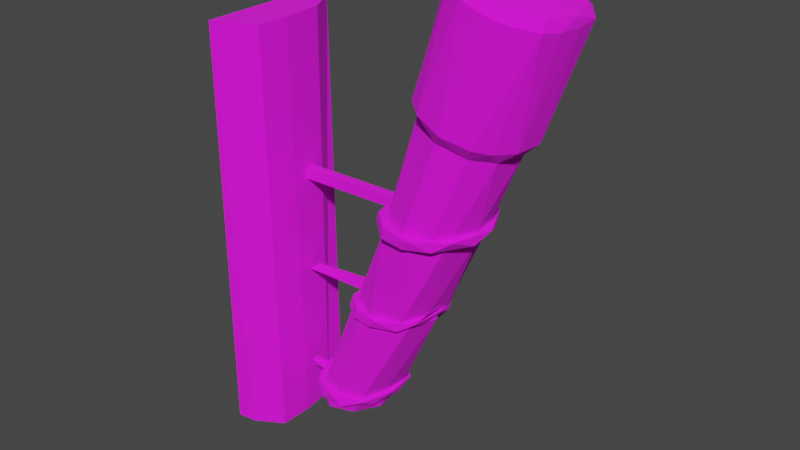 # Source: TorchA.blend  (saved by Blender 3.3.6; exported with 4.5.12 LTS)
import bpy
from mathutils import Matrix  # noqa: F401  (used for matrix-valued properties, if any)

bpy.ops.wm.read_factory_settings(use_empty=True)
scene = bpy.context.scene
scene.name = 'Scene'

# ---- collections
col_collection = bpy.data.collections.new('Collection'); scene.collection.children.link(col_collection)

# ---- images (referenced by path relative to the original .blend; pixels are not part of the script)
import os
ASSET_DIR = os.environ.get("B2B_ASSET_DIR", "")  # directory of the original .blend (textures are referenced by path, not embedded)
HERE = os.path.dirname(os.path.abspath(__file__))  # packed textures are extracted next to this script under _unpacked/

def load_image(name, relpath, width, height, colorspace="sRGB"):
    """Load a texture the original file referenced (path relative to the .blend, or extracted next to this script)."""
    p = next((c for c in (os.path.join(HERE, relpath), os.path.join(ASSET_DIR, relpath)) if relpath and os.path.exists(c)), "")
    if p:
        img = bpy.data.images.load(p, check_existing=True)
        img.name = name
    else:  # same state as the original file: an image datablock whose file is absent (Cycles renders it pink)
        img = bpy.data.images.new(name, width, height)
        img.source = "FILE"
        img.filepath = "//" + (relpath or name)
    img.colorspace_settings.name = colorspace
    return img
img_colourchart_jpg = load_image('ColourChart.jpg', 'ColourChart.jpg', 1024, 1024, 'sRGB')

# ---- materials (node trees are filled in below, after node groups)
mat_wall = bpy.data.materials.new('Wall')
mat_wall.roughness = 1.0

# ---- material node trees
mat_wall.use_nodes = True; mat_wall.node_tree.nodes.clear()
_N = mat_wall.node_tree.nodes; _L = mat_wall.node_tree.links
n0 = _N.new('ShaderNodeBsdfPrincipled'); n0.name = 'Principled BSDF'; n0.location = (10, 300)
n0.distribution = 'GGX'
n0.subsurface_method = 'RANDOM_WALK_SKIN'
n0.inputs[2].default_value = 1.0
n0.inputs[3].default_value = 1.45
n0.inputs[27].default_value = (0.0, 0.0, 0.0, 1.0)
n0.inputs[28].default_value = 1.0
n1 = _N.new('ShaderNodeOutputMaterial'); n1.name = 'Material Output'; n1.location = (300, 300)
n2 = _N.new('ShaderNodeNormalMap'); n2.name = 'Normal Map'; n2.location = (-300, -300)
n2.label = 'Normal/Map'
n2.inputs[0].default_value = 0.0
n3 = _N.new('ShaderNodeTexImage'); n3.name = 'Image Texture'; n3.location = (-300, 600)
n3.image = img_colourchart_jpg
_L.new(n0.outputs[0], n1.inputs[0])
_L.new(n2.outputs[0], n0.inputs[5])
_L.new(n3.outputs[0], n0.inputs[0])
n1.is_active_output = True

# ---- world
world_world = bpy.data.worlds.new('World'); scene.world = world_world
world_world.use_nodes = True; world_world.node_tree.nodes.clear()
_N = world_world.node_tree.nodes; _L = world_world.node_tree.links
n0 = _N.new('ShaderNodeOutputWorld'); n0.name = 'World Output'; n0.location = (300, 300)
n1 = _N.new('ShaderNodeBackground'); n1.name = 'Background'; n1.location = (10, 300)
n1.inputs[0].default_value = (0.05088, 0.05088, 0.05088, 1.0)
_L.new(n1.outputs[0], n0.inputs[0])
n0.is_active_output = True
world_world.color = (0.05088, 0.05088, 0.05088)
world_world.use_sun_shadow = False
world_world.sun_shadow_jitter_overblur = 0.0

# ---- meshes
me_cylinder = bpy.data.meshes.new('Cylinder')
me_cylinder.from_pydata([(0.1535, 0.05574, 2.091), (0.1827, 0.03659, 2.091), (0.1857, -0.005839, 2.091), (0.1706, -0.04931, 2.091), (0.1308, -0.05838, 2.091), (0.09907, -0.04721, 2.091), (0.08378, 0.02965, 2.091), (0.1199, 0.05757, 2.091), (0.3414, 0.0796, 2.541), (0.3675, 0.0585, 2.529), (0.3856, 0.02095, 2.523), (0.3806, -0.02737, 2.526), (0.3594, -0.05807, 2.535), (0.3198, -0.06831, 2.548), (0.2709, -0.04242, 2.563), (0.254, 0.00677, 2.568), (0.2704, 0.05549, 2.563), (0.3055, 0.07796, 2.552), (-0.03352, 0.09735, 2.003), (-0.0366, 0.09502, 2.636), (0.02263, 0.07482, 2.003), (0.0024, 0.08791, 2.636), (0.0274, 0.039, 2.003), (0.02648, 0.04339, 2.636), (0.03425, -0.01641, 2.003), (0.03332, -0.0211, 2.636), (0.03307, -0.06629, 2.003), (0.02969, -0.06967, 2.636), (-0.007304, -0.09082, 2.003), (-0.0366, -0.09502, 2.003), (-0.03352, -0.09735, 2.636), (0.1562, 0.0576, 2.105), (0.1924, 0.02981, 2.105), (0.1897, -0.01162, 2.105), (0.177, -0.04735, 2.105), (0.1453, -0.05838, 2.105), (0.1059, -0.04946, 2.105), (0.0815, -0.005877, 2.105), (0.09364, 0.03675, 2.105), (0.1227, 0.05576, 2.105), (0.141, 0.06724, 2.091), (0.1614, 0.06411, 2.105), (0.1773, 0.05434, 2.091), (0.1945, 0.04201, 2.105), (0.1928, 0.01327, 2.091), (0.1992, -0.006691, 2.105), (0.1857, -0.03408, 2.091), (0.1854, -0.0518, 2.105), (0.1535, -0.06631, 2.091), (0.136, -0.06856, 2.105), (0.115, -0.06418, 2.091), (0.08277, -0.04317, 2.091), (0.09071, -0.04648, 2.105), (0.07706, -0.01256, 2.091), (0.07179, -0.006646, 2.105), (0.0705, 0.0, 2.091), (0.07545, 0.03198, 2.091), (0.08273, 0.03582, 2.105), (0.1082, 0.06214, 2.091), (0.1229, 0.06634, 2.105), (0.1477, 0.05757, 2.074), (0.1747, 0.02965, 2.074), (0.181, -0.01157, 2.074), (0.1594, -0.04721, 2.074), (0.1245, -0.05919, 2.074), (0.08485, -0.03659, 2.074), (0.07282, 0.005839, 2.074), (0.09696, 0.04931, 2.074), (0.04858, -0.01538, 2.102), (0.04591, -0.008828, 2.088), (0.04733, -0.00235, 2.102), (0.2258, -0.05846, 2.252), (0.2141, 0.061, 2.252), (0.2563, -0.03855, 2.252), (0.1737, 0.05393, 2.252), (0.2691, 0.006164, 2.252), (0.2478, 0.04742, 2.252), (0.1528, -0.03123, 2.252), (0.1907, -0.06037, 2.252), (0.2131, 0.06264, 2.265), (0.1733, 0.04793, 2.265), (0.1647, -0.03883, 2.265), (0.2067, -0.06284, 2.265), (0.243, 0.05538, 2.265), (0.2534, -0.05019, 2.265), (0.2673, -0.01225, 2.265), (0.2696, 0.0316, 2.265), (0.2234, -0.07049, 2.265), (0.2697, -0.04342, 2.265), (0.2748, 0.006933, 2.265), (0.2125, -0.0688, 2.252), (0.1507, 0.001081, 2.265), (0.2602, 0.0537, 2.265), (0.249, -0.05562, 2.252), (0.1539, -0.03546, 2.265), (0.1535, -0.04265, 2.252), (0.1475, 0.01342, 2.265), (0.1459, 0.01316, 2.252), (0.2096, 0.07096, 2.265), (0.1858, 0.06561, 2.252), (0.2651, -0.01352, 2.252), (0.1793, -0.06367, 2.252), (0.1619, 0.0468, 2.265), (0.1523, 0.04309, 2.252), (0.2668, 0.03491, 2.252), (0.1373, -0.0008862, 2.252), (0.2247, 0.06792, 2.252), (0.1833, -0.06218, 2.265), (0.03674, 0.0005658, 2.249), (0.04147, 0.01399, 2.255), (0.03456, 0.01375, 2.243), (0.2041, -0.01402, 2.399), (0.2749, 0.07112, 2.399), (0.23, -0.05706, 2.399), (0.282, -0.07136, 2.399), (0.3202, -0.04439, 2.399), (0.3348, 0.00719, 2.399), (0.3195, 0.05469, 2.399), (0.2417, 0.06294, 2.399), (0.2117, 0.03605, 2.399), (0.3113, -0.06402, 2.414), (0.2855, 0.07135, 2.414), (0.3366, 0.0284, 2.414), (0.3282, -0.04265, 2.414), (0.2352, -0.05544, 2.414), (0.2445, 0.06343, 2.414), (0.2715, -0.0723, 2.414), (0.2105, 0.01934, 2.414), (0.3175, 0.06128, 2.414), (0.2145, -0.02828, 2.414), (0.3411, -0.008573, 2.414), (0.2902, -0.08417, 2.414), (0.3361, -0.05205, 2.414), (0.3528, 0.008348, 2.414), (0.2796, -0.08209, 2.399), (0.1985, 0.0, 2.414), (0.1927, 0.0, 2.399), (0.3248, 0.06424, 2.414), (0.3141, -0.06644, 2.399), (0.2077, -0.0424, 2.414), (0.1996, -0.03769, 2.399), (0.2001, 0.01617, 2.414), (0.1942, 0.01592, 2.399), (0.2739, 0.08468, 2.414), (0.2482, 0.07837, 2.399), (0.3438, -0.01622, 2.399), (0.2402, -0.07596, 2.399), (0.2172, 0.05593, 2.414), (0.2082, 0.05156, 2.399), (0.3351, 0.04179, 2.399), (0.2944, 0.081, 2.399), (0.2427, -0.07427, 2.414), (0.0154, 0.007714, 2.407), (0.009595, 0.007714, 2.391), (0.01696, 0.02389, 2.407), (0.01112, 0.02363, 2.391), (0.3393, 0.09366, 2.563), (0.3709, 0.0835, 2.553), (0.3865, 0.06198, 2.545), (0.4044, 0.02537, 2.54), (0.4023, -0.01794, 2.541), (0.3865, -0.04824, 2.545), (0.3716, -0.06938, 2.553), (0.3323, -0.08106, 2.565), (0.2921, -0.06976, 2.578), (0.2678, -0.04883, 2.585), (0.2521, -0.01892, 2.59), (0.2495, 0.02509, 2.59), (0.273, 0.06943, 2.583), (0.3065, 0.08983, 2.573), (0.397, 0.0927, 2.716), (0.433, 0.07374, 2.704), (0.453, 0.04782, 2.698), (0.4536, 0.01507, 2.695), (0.4501, -0.01835, 2.696), (0.4443, -0.04815, 2.701), (0.4182, -0.07032, 2.709), (0.3868, -0.07983, 2.719), (0.3548, -0.07611, 2.729), (0.3262, -0.05964, 2.737), (0.303, -0.02731, 2.745), (0.297, 0.006871, 2.747), (0.303, 0.04105, 2.745), (0.3269, 0.07425, 2.737), (0.3562, 0.09033, 2.728), (0.4038, 0.07819, 2.725), (0.441, 0.04955, 2.714), (0.4541, 0.006871, 2.71), (0.441, -0.03581, 2.714), (0.4022, -0.06534, 2.726), (0.3437, -0.05577, 2.744), (0.3141, -0.009386, 2.753), (0.3197, 0.04213, 2.751), (0.3575, 0.0758, 2.74), (0.3685, 0.04989, 2.745), (0.4221, 0.03249, 2.728), (0.4234, -0.01294, 2.728), (0.3811, -0.04033, 2.741), (0.3424, 0.002424, 2.753)], [], [(76, 32, 31), (75, 33, 32), (78, 35, 71), (77, 36, 78), (97, 37, 77), (97, 38, 37), (74, 39, 38), (122, 128, 9, 10), (184, 183, 192, 193), (87, 107, 101, 90), (131, 151, 146, 134), (124, 14, 129), (125, 16, 17), (122, 10, 130), (127, 15, 16), (15, 14, 165, 166), (178, 164, 163, 177), (30, 29, 28), (128, 122, 133, 137, 143, 121), (54, 52, 37, 38, 39, 31, 32, 33, 34, 35, 36, 49, 47, 45, 43, 41, 59, 57), (59, 40, 58), (48, 49, 50), (46, 47, 48), (44, 45, 46), (43, 44, 42), (41, 42, 40), (30, 27, 25, 23, 21, 19), (53, 65, 5), (5, 64, 4), (6, 67, 66), (7, 60, 67), (190, 191, 180, 179), (2, 62, 61), (72, 74, 97, 103, 99, 106, 104, 100, 93, 90, 101, 95, 105, 77, 78, 71, 73, 75, 76), (53, 5, 4, 3, 2, 1, 0, 7, 6, 56, 58, 40, 42, 44, 46, 48, 50, 51), (98, 102, 96, 91, 80, 79, 83, 86, 85, 84, 82, 81, 94, 107, 87, 88, 89, 92), (95, 94, 105), (81, 113, 111, 91), (100, 88, 93), (106, 98, 92), (93, 87, 90), (104, 92, 89), (146, 140, 113, 114, 134), (110, 108, 109), (91, 111, 119), (80, 119, 118), (85, 115, 84), (84, 114, 82), (86, 117, 116), (82, 113, 81), (171, 172, 158, 157), (145, 132, 138), (150, 143, 137), (138, 131, 134), (149, 137, 133), (36, 37, 52, 49), (18, 20, 22, 24, 26, 28, 29), (15, 167, 16), (16, 167, 168), (179, 165, 164, 178), (182, 183, 168, 167), (167, 181, 182), (21, 23, 22, 20), (128, 121, 8, 9), (193, 192, 191, 198, 194), (19, 21, 20, 18), (0, 1, 61, 60), (186, 185, 193, 194, 195), (182, 192, 183), (176, 189, 177), (178, 190, 179), (130, 10, 11, 123), (64, 63, 3, 4), (166, 165, 179, 180), (72, 76, 31), (76, 75, 32), (33, 75, 73), (73, 34, 33), (34, 73, 71), (71, 35, 34), (78, 36, 35), (77, 37, 36), (97, 74, 38), (31, 39, 74, 72), (17, 8, 121, 125), (129, 14, 15), (14, 124, 126, 13), (13, 126, 120, 12), (125, 127, 16), (12, 120, 123, 11), (127, 129, 15), (24, 22, 23, 25), (26, 24, 25, 27), (28, 26, 27, 30), (19, 18, 29, 30), (58, 56, 57, 59), (56, 55, 54, 57), (54, 53, 51, 52), (54, 70, 68), (52, 51, 50, 49), (48, 47, 49), (46, 45, 47), (43, 45, 44), (41, 43, 42), (59, 41, 40), (67, 60, 61, 62, 63, 64, 65, 66), (62, 2, 3, 63), (53, 66, 65), (7, 0, 60), (5, 65, 64), (70, 54, 55, 69), (6, 7, 67), (1, 2, 61), (53, 6, 66), (69, 68, 70), (68, 69, 53, 54), (96, 102, 103, 97), (97, 77, 105), (130, 123, 120, 126, 124, 129, 127, 125, 121, 143, 147, 141, 154, 152, 135, 139, 151, 131, 132, 133, 122), (104, 106, 92), (102, 98, 99, 103), (100, 104, 89), (94, 95, 101, 107), (105, 91, 108), (105, 94, 91), (100, 89, 88), (106, 99, 98), (93, 88, 87), (81, 91, 94), (110, 97, 105, 108), (109, 96, 97, 110), (109, 108, 91, 96), (118, 112, 79, 80), (80, 91, 119), (82, 114, 113), (112, 117, 83, 79), (86, 83, 117), (85, 86, 116), (141, 147, 148, 142), (85, 116, 115), (84, 115, 114), (149, 150, 137), (147, 143, 144, 148), (145, 149, 133), (152, 153, 136, 135), (139, 140, 146, 151), (135, 136, 140, 139), (145, 133, 132), (150, 144, 143), (138, 132, 131), (152, 154, 155, 153), (191, 190, 197, 198), (154, 141, 142, 155), (114, 115, 116, 117, 112, 118, 119, 111, 113, 140, 136, 153, 155, 142, 148, 144, 150, 149, 145, 138, 134), (161, 162, 12, 11), (170, 171, 157, 156), (163, 13, 12, 162), (168, 169, 17, 16), (8, 156, 157), (185, 186, 171, 170), (156, 8, 17, 169), (13, 163, 164), (158, 159, 10, 9), (14, 13, 164), (160, 11, 10, 159), (14, 164, 165), (157, 158, 9, 8), (173, 174, 160, 159), (15, 166, 167), (11, 160, 161), (181, 167, 166, 180), (175, 161, 160, 174), (175, 176, 162, 161), (176, 177, 163, 162), (183, 184, 169, 168), (184, 170, 156, 169), (192, 182, 181, 191), (181, 180, 191), (188, 189, 176, 175), (189, 190, 178, 177), (175, 174, 173, 187, 188), (193, 185, 170, 184), (172, 171, 186), (187, 173, 172, 186), (53, 69, 55, 56, 6), (197, 196, 195, 194, 198), (197, 189, 188, 196), (159, 158, 172, 173), (195, 196, 188, 187, 186), (190, 189, 197)])
_uv = me_cylinder.uv_layers.new(name='UVMap')
_uv.uv.foreach_set('vector', [0.5499, 0.6875, 0.5334, 0.6899, 0.532, 0.6819, 0.5506, 0.6953, 0.5336, 0.6954, 0.5334, 0.6899, 0.5477, 0.6492, 0.5316, 0.6464, 0.5491, 0.6432, 0.5463, 0.6575, 0.5301, 0.6533, 0.5477, 0.6492, 0.546, 0.6655, 0.5291, 0.6622, 0.5463, 0.6575, 0.546, 0.6655, 0.5296, 0.6702, 0.5291, 0.6622, 0.5471, 0.6743, 0.5307, 0.6762, 0.5296, 0.6702, 0.554, 0.7057, 0.5537, 0.6979, 0.5669, 0.7036, 0.5663, 0.7113, 0.8895, 0.9229, 0.8892, 0.9175, 0.8908, 0.912, 0.8912, 0.9214, 0.167, 0.3102, 0.1664, 0.3152, 0.1655, 0.3153, 0.166, 0.3112, 0.1543, 0.2953, 0.1532, 0.3025, 0.1519, 0.3022, 0.1528, 0.2962, 0.5514, 0.6596, 0.5674, 0.6622, 0.5509, 0.6658, 0.5519, 0.6845, 0.5675, 0.6812, 0.5675, 0.689, 0.554, 0.7057, 0.5663, 0.7113, 0.5537, 0.7109, 0.5509, 0.6745, 0.5675, 0.6717, 0.5675, 0.6812, 0.8707, 0.9053, 0.8709, 0.894, 0.8737, 0.8946, 0.8735, 0.9007, 0.8896, 0.8887, 0.874, 0.8886, 0.8745, 0.8807, 0.8901, 0.8835, 0.3019, 0.748, 0.3016, 0.6323, 0.3047, 0.6323, 0.1419, 0.2976, 0.1415, 0.2921, 0.142, 0.2897, 0.1425, 0.296, 0.1434, 0.3033, 0.1423, 0.3022, 0.1194, 0.3277, 0.1238, 0.3266, 0.119, 0.3127, 0.1223, 0.3088, 0.1254, 0.3043, 0.1282, 0.2998, 0.1323, 0.2937, 0.1358, 0.3308, 0.1318, 0.3299, 0.1287, 0.3291, 0.1249, 0.3282, 0.128, 0.3276, 0.1323, 0.3287, 0.1352, 0.2917, 0.1321, 0.296, 0.1291, 0.3006, 0.1262, 0.3051, 0.1223, 0.311, 0.1262, 0.3051, 0.1285, 0.3048, 0.126, 0.3087, 0.1296, 0.326, 0.128, 0.3276, 0.1265, 0.3251, 0.134, 0.3269, 0.1323, 0.3287, 0.1296, 0.326, 0.1371, 0.3271, 0.1363, 0.3295, 0.134, 0.3269, 0.1321, 0.296, 0.1355, 0.2949, 0.1314, 0.3003, 0.1291, 0.3006, 0.1314, 0.3003, 0.1285, 0.3048, 0.2725, 0.7665, 0.266, 0.7616, 0.2632, 0.753, 0.2641, 0.7417, 0.2688, 0.7336, 0.2728, 0.7319, 0.5695, 0.6605, 0.5679, 0.6556, 0.57, 0.6529, 0.57, 0.6529, 0.5687, 0.6474, 0.5706, 0.6469, 0.5697, 0.6681, 0.5682, 0.6727, 0.5677, 0.6636, 0.5704, 0.6763, 0.5692, 0.6819, 0.5682, 0.6727, 0.891, 0.8926, 0.8907, 0.9026, 0.889, 0.9002, 0.8893, 0.8939, 0.5719, 0.6946, 0.5701, 0.6956, 0.5699, 0.6901, 0.1607, 0.3109, 0.1615, 0.3172, 0.1629, 0.3246, 0.1613, 0.3209, 0.1606, 0.3152, 0.1599, 0.3098, 0.1592, 0.3017, 0.1666, 0.2998, 0.1664, 0.3064, 0.166, 0.3112, 0.1655, 0.3153, 0.1651, 0.3193, 0.1644, 0.3261, 0.1644, 0.3205, 0.1651, 0.3139, 0.1656, 0.3091, 0.166, 0.304, 0.1598, 0.2977, 0.1601, 0.305, 0.1211, 0.3212, 0.1247, 0.3233, 0.1279, 0.3241, 0.1317, 0.3251, 0.1366, 0.2957, 0.1334, 0.2996, 0.1303, 0.3042, 0.1274, 0.3087, 0.1234, 0.3148, 0.1226, 0.3138, 0.126, 0.3087, 0.1285, 0.3048, 0.1314, 0.3003, 0.1371, 0.3271, 0.134, 0.3269, 0.1296, 0.326, 0.1265, 0.3251, 0.1233, 0.3243, 0.1592, 0.3123, 0.16, 0.3199, 0.1601, 0.3262, 0.1587, 0.3272, 0.1593, 0.3187, 0.1585, 0.3121, 0.1579, 0.3072, 0.1574, 0.3014, 0.1683, 0.2996, 0.1679, 0.3059, 0.1673, 0.3125, 0.1666, 0.3192, 0.166, 0.3203, 0.1664, 0.3152, 0.167, 0.3102, 0.1676, 0.3037, 0.1577, 0.2974, 0.1582, 0.3048, 0.1651, 0.3193, 0.166, 0.3203, 0.1644, 0.3261, 0.5102, 0.6612, 0.5258, 0.6571, 0.5249, 0.6661, 0.5098, 0.6697, 0.1666, 0.2998, 0.1676, 0.3037, 0.1664, 0.3064, 0.1599, 0.3098, 0.1592, 0.3123, 0.1582, 0.3048, 0.1664, 0.3064, 0.167, 0.3102, 0.166, 0.3112, 0.1592, 0.3017, 0.1582, 0.3048, 0.1577, 0.2974, 0.1519, 0.3022, 0.1507, 0.3102, 0.1504, 0.3046, 0.1518, 0.2952, 0.1528, 0.2962, 0.5291, 0.7004, 0.5305, 0.7015, 0.5291, 0.7029, 0.5098, 0.6697, 0.5249, 0.6661, 0.5252, 0.6753, 0.5105, 0.6781, 0.5252, 0.6753, 0.5262, 0.6824, 0.5134, 0.6362, 0.5288, 0.638, 0.513, 0.6443, 0.513, 0.6443, 0.5275, 0.6477, 0.5116, 0.6528, 0.5134, 0.6973, 0.5286, 0.6967, 0.5288, 0.7058, 0.5116, 0.6528, 0.5258, 0.6571, 0.5102, 0.6612, 0.8909, 0.9365, 0.8919, 0.9422, 0.8752, 0.944, 0.8747, 0.9378, 0.1545, 0.2812, 0.1554, 0.2864, 0.1537, 0.2895, 0.1441, 0.3005, 0.1434, 0.3033, 0.1425, 0.296, 0.1537, 0.2895, 0.1543, 0.2953, 0.1528, 0.2962, 0.1433, 0.2932, 0.1425, 0.296, 0.142, 0.2897, 0.1249, 0.3282, 0.1204, 0.329, 0.1238, 0.3266, 0.128, 0.3276, 0.2625, 0.7665, 0.2566, 0.7628, 0.2538, 0.7562, 0.2531, 0.7463, 0.2556, 0.7374, 0.2597, 0.7328, 0.2628, 0.7319, 0.8707, 0.9053, 0.8735, 0.9087, 0.8708, 0.9166, 0.8708, 0.9166, 0.8735, 0.9087, 0.8736, 0.9179, 0.8893, 0.8939, 0.8737, 0.8946, 0.874, 0.8886, 0.8896, 0.8887, 0.889, 0.911, 0.8892, 0.9175, 0.8736, 0.9179, 0.8735, 0.9087, 0.8735, 0.9087, 0.889, 0.9055, 0.889, 0.911, 0.3214, 0.6323, 0.3283, 0.6323, 0.3287, 0.748, 0.3239, 0.748, 0.5537, 0.6979, 0.553, 0.6919, 0.5673, 0.6959, 0.5669, 0.7036, 0.8912, 0.9214, 0.8908, 0.912, 0.8907, 0.9026, 0.8951, 0.9045, 0.8956, 0.9205, 0.3173, 0.6323, 0.3214, 0.6323, 0.3239, 0.748, 0.3176, 0.748, 0.5711, 0.6824, 0.5717, 0.6887, 0.5699, 0.6901, 0.5692, 0.6819, 0.8934, 0.9393, 0.892, 0.9303, 0.8912, 0.9214, 0.8956, 0.9205, 0.8976, 0.9366, 0.889, 0.911, 0.8908, 0.912, 0.8892, 0.9175, 0.8907, 0.8783, 0.892, 0.8817, 0.8901, 0.8835, 0.8896, 0.8887, 0.891, 0.8926, 0.8893, 0.8939, 0.5551, 0.6329, 0.5675, 0.6295, 0.5675, 0.6359, 0.5547, 0.6396, 0.5687, 0.6474, 0.5696, 0.6392, 0.5714, 0.6396, 0.5706, 0.6469, 0.8735, 0.9007, 0.8737, 0.8946, 0.8893, 0.8939, 0.889, 0.9002, 0.5487, 0.6813, 0.5499, 0.6875, 0.532, 0.6819, 0.5499, 0.6875, 0.5506, 0.6953, 0.5334, 0.6899, 0.5336, 0.6332, 0.5506, 0.6306, 0.5502, 0.6369, 0.5502, 0.6369, 0.5328, 0.6407, 0.5336, 0.6332, 0.5328, 0.6407, 0.5502, 0.6369, 0.5491, 0.6432, 0.5491, 0.6432, 0.5316, 0.6464, 0.5328, 0.6407, 0.5477, 0.6492, 0.5301, 0.6533, 0.5316, 0.6464, 0.5463, 0.6575, 0.5291, 0.6622, 0.5301, 0.6533, 0.546, 0.6655, 0.5471, 0.6743, 0.5296, 0.6702, 0.532, 0.6819, 0.5307, 0.6762, 0.5471, 0.6743, 0.5487, 0.6813, 0.5675, 0.689, 0.5673, 0.6959, 0.553, 0.6919, 0.5519, 0.6845, 0.5509, 0.6658, 0.5674, 0.6622, 0.5675, 0.6717, 0.5674, 0.6622, 0.5514, 0.6596, 0.5526, 0.6526, 0.5674, 0.6517, 0.5674, 0.6517, 0.5526, 0.6526, 0.5538, 0.6455, 0.5674, 0.6439, 0.5519, 0.6845, 0.5509, 0.6745, 0.5675, 0.6812, 0.5674, 0.6439, 0.5538, 0.6455, 0.5547, 0.6396, 0.5675, 0.6359, 0.5509, 0.6745, 0.5509, 0.6658, 0.5675, 0.6717, 0.3329, 0.748, 0.3287, 0.748, 0.3283, 0.6323, 0.3329, 0.6323, 0.3096, 0.6323, 0.3155, 0.6323, 0.315, 0.748, 0.3091, 0.748, 0.3047, 0.6323, 0.3096, 0.6323, 0.3091, 0.748, 0.3019, 0.748, 0.4583, 0.7452, 0.4583, 0.6295, 0.4782, 0.6295, 0.4782, 0.7452, 0.126, 0.3087, 0.1226, 0.3138, 0.1223, 0.311, 0.1262, 0.3051, 0.1226, 0.3138, 0.1198, 0.3185, 0.1188, 0.3153, 0.1223, 0.311, 0.1194, 0.3277, 0.1211, 0.3212, 0.1233, 0.3243, 0.1238, 0.3266, 0.1194, 0.3277, 0.1161, 0.3275, 0.1166, 0.3249, 0.1238, 0.3266, 0.1233, 0.3243, 0.1265, 0.3251, 0.128, 0.3276, 0.1296, 0.326, 0.1323, 0.3287, 0.128, 0.3276, 0.134, 0.3269, 0.1363, 0.3295, 0.1323, 0.3287, 0.1321, 0.296, 0.1352, 0.2917, 0.1355, 0.2949, 0.1291, 0.3006, 0.1321, 0.296, 0.1314, 0.3003, 0.1262, 0.3051, 0.1291, 0.3006, 0.1285, 0.3048, 0.5071, 0.7478, 0.5095, 0.7556, 0.5079, 0.763, 0.5041, 0.7663, 0.5001, 0.7644, 0.4977, 0.7576, 0.4987, 0.7499, 0.5024, 0.7457, 0.5701, 0.6316, 0.5719, 0.6311, 0.5714, 0.6396, 0.5696, 0.6392, 0.5695, 0.6605, 0.5677, 0.6636, 0.5679, 0.6556, 0.5704, 0.6763, 0.5711, 0.6824, 0.5692, 0.6819, 0.57, 0.6529, 0.5679, 0.6556, 0.5687, 0.6474, 0.116, 0.3176, 0.1188, 0.3153, 0.1198, 0.3185, 0.1162, 0.3214, 0.5697, 0.6681, 0.5704, 0.6763, 0.5682, 0.6727, 0.5717, 0.6887, 0.5719, 0.6946, 0.5699, 0.6901, 0.5695, 0.6605, 0.5697, 0.6681, 0.5677, 0.6636, 0.5297, 0.7076, 0.5291, 0.7049, 0.5304, 0.705, 0.1166, 0.3249, 0.1162, 0.3214, 0.1211, 0.3212, 0.1194, 0.3277, 0.1601, 0.3262, 0.16, 0.3199, 0.1613, 0.3209, 0.1629, 0.3246, 0.1629, 0.3246, 0.1644, 0.3205, 0.1644, 0.3261, 0.1568, 0.2807, 0.1564, 0.2863, 0.1559, 0.2917, 0.155, 0.2987, 0.1539, 0.3057, 0.1531, 0.3114, 0.1434, 0.3157, 0.1432, 0.308, 0.1423, 0.3022, 0.1434, 0.3033, 0.1445, 0.311, 0.1448, 0.3176, 0.1522, 0.36, 0.1501, 0.3613, 0.1518, 0.3162, 0.1523, 0.3095, 0.1532, 0.3025, 0.1543, 0.2953, 0.1554, 0.2864, 0.142, 0.2897, 0.1415, 0.2921, 0.1592, 0.3017, 0.1599, 0.3098, 0.1582, 0.3048, 0.16, 0.3199, 0.1592, 0.3123, 0.1606, 0.3152, 0.1613, 0.3209, 0.1592, 0.2959, 0.1592, 0.3017, 0.1577, 0.2974, 0.166, 0.3203, 0.1651, 0.3193, 0.1655, 0.3153, 0.1664, 0.3152, 0.1644, 0.3261, 0.1662, 0.3248, 0.1679, 0.3516, 0.1644, 0.3261, 0.166, 0.3203, 0.1662, 0.3248, 0.1666, 0.2998, 0.1678, 0.2986, 0.1676, 0.3037, 0.1599, 0.3098, 0.1606, 0.3152, 0.1592, 0.3123, 0.1664, 0.3064, 0.1676, 0.3037, 0.167, 0.3102, 0.1666, 0.3192, 0.1662, 0.3248, 0.166, 0.3203, 0.166, 0.3528, 0.1629, 0.3246, 0.1644, 0.3261, 0.1679, 0.3516, 0.1646, 0.3519, 0.1601, 0.3262, 0.1629, 0.3246, 0.166, 0.3528, 0.1646, 0.3519, 0.1629, 0.3531, 0.1587, 0.3272, 0.1601, 0.3262, 0.5262, 0.6824, 0.5273, 0.6883, 0.5119, 0.6855, 0.5105, 0.6781, 0.5105, 0.6781, 0.5098, 0.6697, 0.5252, 0.6753, 0.5116, 0.6528, 0.5275, 0.6477, 0.5258, 0.6571, 0.5273, 0.6883, 0.5286, 0.6967, 0.5128, 0.6909, 0.5119, 0.6855, 0.5134, 0.6973, 0.5128, 0.6909, 0.5286, 0.6967, 0.5132, 0.7032, 0.5134, 0.6973, 0.5288, 0.7058, 0.1448, 0.3176, 0.1445, 0.311, 0.1458, 0.3116, 0.1471, 0.3172, 0.5134, 0.6362, 0.5288, 0.6308, 0.5288, 0.638, 0.513, 0.6443, 0.5288, 0.638, 0.5275, 0.6477, 0.1433, 0.2932, 0.1441, 0.3005, 0.1425, 0.296, 0.1445, 0.311, 0.1434, 0.3033, 0.1449, 0.3059, 0.1458, 0.3116, 0.1431, 0.2883, 0.1433, 0.2932, 0.142, 0.2897, 0.1569, 0.3581, 0.1556, 0.3599, 0.1497, 0.3168, 0.1518, 0.3162, 0.1523, 0.3095, 0.1507, 0.3102, 0.1519, 0.3022, 0.1532, 0.3025, 0.1518, 0.3162, 0.1497, 0.3168, 0.1507, 0.3102, 0.1523, 0.3095, 0.1545, 0.2812, 0.156, 0.2802, 0.1554, 0.2864, 0.1441, 0.3005, 0.1449, 0.3059, 0.1434, 0.3033, 0.1537, 0.2895, 0.1554, 0.2864, 0.1543, 0.2953, 0.5308, 0.7001, 0.5291, 0.7002, 0.5291, 0.6972, 0.5308, 0.6971, 0.8907, 0.9026, 0.891, 0.8926, 0.8957, 0.8876, 0.8951, 0.9045, 0.1522, 0.36, 0.1448, 0.3176, 0.1471, 0.3172, 0.1539, 0.3605, 0.1518, 0.2952, 0.1531, 0.2862, 0.1438, 0.2897, 0.1444, 0.2959, 0.1453, 0.3023, 0.146, 0.3071, 0.1468, 0.3124, 0.1493, 0.3127, 0.1504, 0.3046, 0.1507, 0.3102, 0.1497, 0.3168, 0.1556, 0.3599, 0.1539, 0.3605, 0.1471, 0.3172, 0.1458, 0.3116, 0.1449, 0.3059, 0.1441, 0.3005, 0.1433, 0.2932, 0.1545, 0.2812, 0.1537, 0.2895, 0.1528, 0.2962, 0.8757, 0.8671, 0.8751, 0.8731, 0.8724, 0.8723, 0.8733, 0.863, 0.8901, 0.9297, 0.8909, 0.9365, 0.8747, 0.9378, 0.8742, 0.9315, 0.8745, 0.8807, 0.8716, 0.8815, 0.8724, 0.8723, 0.8751, 0.8731, 0.8736, 0.9179, 0.8739, 0.9253, 0.8711, 0.926, 0.8708, 0.9166, 0.8716, 0.9342, 0.8742, 0.9315, 0.8747, 0.9378, 0.892, 0.9303, 0.8934, 0.9393, 0.8909, 0.9365, 0.8901, 0.9297, 0.8742, 0.9315, 0.8716, 0.9342, 0.8711, 0.926, 0.8739, 0.9253, 0.8716, 0.8815, 0.8745, 0.8807, 0.874, 0.8886, 0.8752, 0.944, 0.8757, 0.9517, 0.8729, 0.9523, 0.8723, 0.9434, 0.8709, 0.894, 0.8716, 0.8815, 0.874, 0.8886, 0.8763, 0.8608, 0.8733, 0.863, 0.8738, 0.8557, 0.8767, 0.8559, 0.8709, 0.894, 0.874, 0.8886, 0.8737, 0.8946, 0.8747, 0.9378, 0.8752, 0.944, 0.8723, 0.9434, 0.8716, 0.9342, 0.8941, 0.8623, 0.8929, 0.8671, 0.8763, 0.8608, 0.8767, 0.8559, 0.8707, 0.9053, 0.8735, 0.9007, 0.8735, 0.9087, 0.8733, 0.863, 0.8763, 0.8608, 0.8757, 0.8671, 0.889, 0.9055, 0.8735, 0.9087, 0.8735, 0.9007, 0.889, 0.9002, 0.8916, 0.8727, 0.8757, 0.8671, 0.8763, 0.8608, 0.8929, 0.8671, 0.8916, 0.8727, 0.8907, 0.8783, 0.8751, 0.8731, 0.8757, 0.8671, 0.8907, 0.8783, 0.8901, 0.8835, 0.8745, 0.8807, 0.8751, 0.8731, 0.8892, 0.9175, 0.8895, 0.9229, 0.8739, 0.9253, 0.8736, 0.9179, 0.8895, 0.9229, 0.8901, 0.9297, 0.8742, 0.9315, 0.8739, 0.9253, 0.8908, 0.912, 0.889, 0.911, 0.889, 0.9055, 0.8907, 0.9026, 0.889, 0.9055, 0.889, 0.9002, 0.8907, 0.9026, 0.8936, 0.8729, 0.892, 0.8817, 0.8907, 0.8783, 0.8916, 0.8727, 0.892, 0.8817, 0.891, 0.8926, 0.8896, 0.8887, 0.8901, 0.8835, 0.8916, 0.8727, 0.8929, 0.8671, 0.8941, 0.8623, 0.8956, 0.8662, 0.8936, 0.8729, 0.8912, 0.9214, 0.892, 0.9303, 0.8901, 0.9297, 0.8895, 0.9229, 0.8919, 0.9422, 0.8909, 0.9365, 0.8934, 0.9393, 0.8955, 0.947, 0.8933, 0.9486, 0.8919, 0.9422, 0.8934, 0.9393, 0.1211, 0.3212, 0.1162, 0.3214, 0.1198, 0.3185, 0.1226, 0.3138, 0.1234, 0.3148, 0.492, 0.7601, 0.4885, 0.7545, 0.4902, 0.7475, 0.4955, 0.7476, 0.4968, 0.7561, 0.8957, 0.8876, 0.892, 0.8817, 0.8936, 0.8729, 0.8977, 0.8744, 0.8757, 0.9517, 0.8752, 0.944, 0.8919, 0.9422, 0.8933, 0.9486, 0.8993, 0.8702, 0.8977, 0.8744, 0.8936, 0.8729, 0.8955, 0.947, 0.8934, 0.9393, 0.891, 0.8926, 0.892, 0.8817, 0.8957, 0.8876])
me_cylinder.materials.append(mat_wall)
me_cylinder.update()

# ---- objects
ob_torch = bpy.data.objects.new('Torch', me_cylinder)

# ---- transforms, parenting, visibility, modifiers, constraints
ob_torch.location = (0.0, 0.0, 0.0)

# ---- collection membership
col_collection.objects.link(ob_torch)

# ---- scene / render settings (as saved in the file)
scene.frame_start = 1; scene.frame_end = 250; scene.frame_set(61)
scene.render.engine = 'CYCLES'
scene.cycles.sampling_pattern = 'TABULATED_SOBOL'
scene.cycles.use_light_tree = False
scene.view_settings.view_transform = 'Filmic'
bpy.context.view_layer.update()

# ---- added for rendering (the .blend has no active camera and no usable light): camera, sun
cam_auto = bpy.data.cameras.new('AutoCamera')
cam_auto.lens = 50.0
cam_auto.sensor_width = 36.0
cam_auto.clip_end = 1000.0
ob_auto_camera = bpy.data.objects.new('AutoCamera', cam_auto)
scene.collection.objects.link(ob_auto_camera)
ob_auto_camera.location = (1.05754, -1.01853, 3.05711)
ob_auto_camera.rotation_euler = (1.09748, -7.21219e-08, 0.694738)
scene.camera = ob_auto_camera
light_auto_sun = bpy.data.lights.new('AutoSun', 'SUN')
light_auto_sun.energy = 3.0
light_auto_sun.angle = 0.0523599
ob_auto_sun = bpy.data.objects.new('AutoSun', light_auto_sun)
scene.collection.objects.link(ob_auto_sun)
ob_auto_sun.rotation_euler = (0.872665, 0.174533, 0.523599)
bpy.context.view_layer.update()
